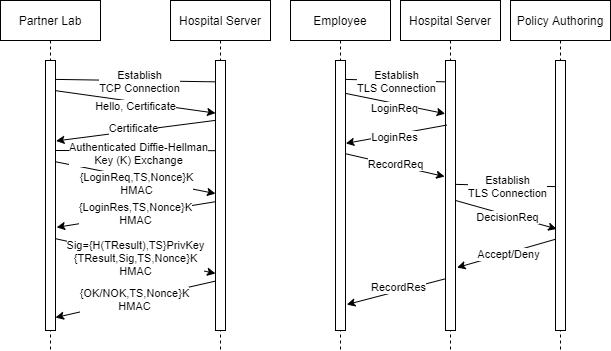

The diagram above was exported from draw.io. Its source (the exported page's mxGraphModel, read from the mxfile embedded in the PNG):
<mxGraphModel dx="1005" dy="601" grid="1" gridSize="10" guides="1" tooltips="1" connect="1" arrows="1" fold="1" page="1" pageScale="1" pageWidth="850" pageHeight="1100" math="0" shadow="0">
  <root>
    <mxCell id="0" />
    <mxCell id="1" parent="0" />
    <mxCell id="KZCZU8PBsy43-NQHukgA-8" value="Employee" style="shape=umlLifeline;perimeter=lifelinePerimeter;container=1;collapsible=0;recursiveResize=0;rounded=0;shadow=0;strokeWidth=1;" parent="1" vertex="1">
      <mxGeometry x="300" y="70" width="100" height="350" as="geometry" />
    </mxCell>
    <mxCell id="KZCZU8PBsy43-NQHukgA-9" value="" style="points=[];perimeter=orthogonalPerimeter;rounded=0;shadow=0;strokeWidth=1;" parent="KZCZU8PBsy43-NQHukgA-8" vertex="1">
      <mxGeometry x="45" y="60" width="10" height="270" as="geometry" />
    </mxCell>
    <mxCell id="KZCZU8PBsy43-NQHukgA-10" value="Hospital Server" style="shape=umlLifeline;perimeter=lifelinePerimeter;container=1;collapsible=0;recursiveResize=0;rounded=0;shadow=0;strokeWidth=1;" parent="1" vertex="1">
      <mxGeometry x="410" y="70" width="100" height="350" as="geometry" />
    </mxCell>
    <mxCell id="KZCZU8PBsy43-NQHukgA-11" value="" style="points=[];perimeter=orthogonalPerimeter;rounded=0;shadow=0;strokeWidth=1;" parent="KZCZU8PBsy43-NQHukgA-10" vertex="1">
      <mxGeometry x="45" y="60" width="10" height="270" as="geometry" />
    </mxCell>
    <mxCell id="KZCZU8PBsy43-NQHukgA-12" value="" style="endArrow=classic;html=1;entryX=-0.029;entryY=0.197;entryDx=0;entryDy=0;entryPerimeter=0;exitX=1.029;exitY=0.122;exitDx=0;exitDy=0;exitPerimeter=0;" parent="1" source="KZCZU8PBsy43-NQHukgA-9" target="KZCZU8PBsy43-NQHukgA-11" edge="1">
      <mxGeometry width="50" height="50" relative="1" as="geometry">
        <mxPoint x="355" y="170" as="sourcePoint" />
        <mxPoint x="360" y="160" as="targetPoint" />
        <Array as="points" />
      </mxGeometry>
    </mxCell>
    <mxCell id="KZCZU8PBsy43-NQHukgA-13" value="LoginReq" style="edgeLabel;html=1;align=center;verticalAlign=middle;resizable=0;points=[];" parent="KZCZU8PBsy43-NQHukgA-12" vertex="1" connectable="0">
      <mxGeometry x="-0.2413" relative="1" as="geometry">
        <mxPoint x="10.78" y="6.51" as="offset" />
      </mxGeometry>
    </mxCell>
    <mxCell id="KZCZU8PBsy43-NQHukgA-14" value="" style="endArrow=classic;html=1;entryX=1.029;entryY=0.307;entryDx=0;entryDy=0;entryPerimeter=0;exitX=0.143;exitY=0.239;exitDx=0;exitDy=0;exitPerimeter=0;" parent="1" source="KZCZU8PBsy43-NQHukgA-11" target="KZCZU8PBsy43-NQHukgA-9" edge="1">
      <mxGeometry width="50" height="50" relative="1" as="geometry">
        <mxPoint x="454.9999999999999" y="201.29999999999995" as="sourcePoint" />
        <mxPoint x="355" y="224.86" as="targetPoint" />
      </mxGeometry>
    </mxCell>
    <mxCell id="KZCZU8PBsy43-NQHukgA-15" value="LoginRes" style="edgeLabel;html=1;align=center;verticalAlign=middle;resizable=0;points=[];" parent="KZCZU8PBsy43-NQHukgA-14" vertex="1" connectable="0">
      <mxGeometry x="-0.2777" y="-2" relative="1" as="geometry">
        <mxPoint x="-15.669999999999998" y="7.100000000000001" as="offset" />
      </mxGeometry>
    </mxCell>
    <mxCell id="KZCZU8PBsy43-NQHukgA-18" value="" style="endArrow=none;html=1;exitX=0.971;exitY=0.07;exitDx=0;exitDy=0;exitPerimeter=0;entryX=-0.029;entryY=0.079;entryDx=0;entryDy=0;entryPerimeter=0;" parent="1" source="KZCZU8PBsy43-NQHukgA-9" target="KZCZU8PBsy43-NQHukgA-11" edge="1">
      <mxGeometry width="50" height="50" relative="1" as="geometry">
        <mxPoint x="400" y="200" as="sourcePoint" />
        <mxPoint x="450" y="150" as="targetPoint" />
      </mxGeometry>
    </mxCell>
    <mxCell id="KZCZU8PBsy43-NQHukgA-19" value="Establish&lt;br&gt;TLS Connection" style="edgeLabel;html=1;align=center;verticalAlign=middle;resizable=0;points=[];" parent="KZCZU8PBsy43-NQHukgA-18" vertex="1" connectable="0">
      <mxGeometry x="0.3713" y="1" relative="1" as="geometry">
        <mxPoint x="-17.72" y="1.09" as="offset" />
      </mxGeometry>
    </mxCell>
    <mxCell id="KZCZU8PBsy43-NQHukgA-20" value="Policy Authoring" style="shape=umlLifeline;perimeter=lifelinePerimeter;container=1;collapsible=0;recursiveResize=0;rounded=0;shadow=0;strokeWidth=1;" parent="1" vertex="1">
      <mxGeometry x="520" y="70" width="100" height="350" as="geometry" />
    </mxCell>
    <mxCell id="KZCZU8PBsy43-NQHukgA-21" value="" style="points=[];perimeter=orthogonalPerimeter;rounded=0;shadow=0;strokeWidth=1;" parent="KZCZU8PBsy43-NQHukgA-20" vertex="1">
      <mxGeometry x="45" y="60" width="10" height="270" as="geometry" />
    </mxCell>
    <mxCell id="KZCZU8PBsy43-NQHukgA-22" value="" style="endArrow=classic;html=1;exitX=1.057;exitY=0.519;exitDx=0;exitDy=0;exitPerimeter=0;entryX=0.114;entryY=0.624;entryDx=0;entryDy=0;entryPerimeter=0;" parent="1" source="KZCZU8PBsy43-NQHukgA-11" target="KZCZU8PBsy43-NQHukgA-21" edge="1">
      <mxGeometry width="50" height="50" relative="1" as="geometry">
        <mxPoint x="470" y="300" as="sourcePoint" />
        <mxPoint x="566" y="288" as="targetPoint" />
        <Array as="points" />
      </mxGeometry>
    </mxCell>
    <mxCell id="KZCZU8PBsy43-NQHukgA-23" value="DecisionReq" style="edgeLabel;html=1;align=center;verticalAlign=middle;resizable=0;points=[];" parent="KZCZU8PBsy43-NQHukgA-22" vertex="1" connectable="0">
      <mxGeometry x="0.3812" y="-2" relative="1" as="geometry">
        <mxPoint x="-18.03" y="-5.4" as="offset" />
      </mxGeometry>
    </mxCell>
    <mxCell id="KZCZU8PBsy43-NQHukgA-24" value="" style="endArrow=classic;html=1;entryX=-0.086;entryY=0.43;entryDx=0;entryDy=0;entryPerimeter=0;exitX=0.971;exitY=0.345;exitDx=0;exitDy=0;exitPerimeter=0;" parent="1" source="KZCZU8PBsy43-NQHukgA-9" target="KZCZU8PBsy43-NQHukgA-11" edge="1">
      <mxGeometry width="50" height="50" relative="1" as="geometry">
        <mxPoint x="340" y="250" as="sourcePoint" />
        <mxPoint x="390" y="200" as="targetPoint" />
      </mxGeometry>
    </mxCell>
    <mxCell id="KZCZU8PBsy43-NQHukgA-25" value="RecordReq" style="edgeLabel;html=1;align=center;verticalAlign=middle;resizable=0;points=[];" parent="KZCZU8PBsy43-NQHukgA-24" vertex="1" connectable="0">
      <mxGeometry x="0.2176" y="1" relative="1" as="geometry">
        <mxPoint x="-10.629999999999999" y="-3" as="offset" />
      </mxGeometry>
    </mxCell>
    <mxCell id="KZCZU8PBsy43-NQHukgA-26" value="" style="endArrow=classic;html=1;entryX=1.151;entryY=0.767;entryDx=0;entryDy=0;entryPerimeter=0;exitX=0;exitY=0.662;exitDx=0;exitDy=0;exitPerimeter=0;" parent="1" source="KZCZU8PBsy43-NQHukgA-21" target="KZCZU8PBsy43-NQHukgA-11" edge="1">
      <mxGeometry width="50" height="50" relative="1" as="geometry">
        <mxPoint x="340" y="240" as="sourcePoint" />
        <mxPoint x="390" y="190" as="targetPoint" />
      </mxGeometry>
    </mxCell>
    <mxCell id="KZCZU8PBsy43-NQHukgA-27" value="Accept/Deny" style="edgeLabel;html=1;align=center;verticalAlign=middle;resizable=0;points=[];" parent="KZCZU8PBsy43-NQHukgA-26" vertex="1" connectable="0">
      <mxGeometry x="0.3382" y="1" relative="1" as="geometry">
        <mxPoint x="18.880000000000003" y="-5.74" as="offset" />
      </mxGeometry>
    </mxCell>
    <mxCell id="KZCZU8PBsy43-NQHukgA-28" value="" style="endArrow=classic;html=1;exitX=-0.059;exitY=0.809;exitDx=0;exitDy=0;exitPerimeter=0;entryX=1.126;entryY=0.904;entryDx=0;entryDy=0;entryPerimeter=0;" parent="1" source="KZCZU8PBsy43-NQHukgA-11" target="KZCZU8PBsy43-NQHukgA-9" edge="1">
      <mxGeometry width="50" height="50" relative="1" as="geometry">
        <mxPoint x="454" y="380" as="sourcePoint" />
        <mxPoint x="355" y="360" as="targetPoint" />
      </mxGeometry>
    </mxCell>
    <mxCell id="KZCZU8PBsy43-NQHukgA-29" value="RecordRes" style="edgeLabel;html=1;align=center;verticalAlign=middle;resizable=0;points=[];" parent="KZCZU8PBsy43-NQHukgA-28" vertex="1" connectable="0">
      <mxGeometry x="0.2888" y="-2" relative="1" as="geometry">
        <mxPoint x="16.08" y="-5.9399999999999995" as="offset" />
      </mxGeometry>
    </mxCell>
    <mxCell id="KZCZU8PBsy43-NQHukgA-33" value="" style="endArrow=none;html=1;exitX=0.971;exitY=0.07;exitDx=0;exitDy=0;exitPerimeter=0;entryX=-0.029;entryY=0.079;entryDx=0;entryDy=0;entryPerimeter=0;" parent="1" edge="1">
      <mxGeometry width="50" height="50" relative="1" as="geometry">
        <mxPoint x="465" y="253.88" as="sourcePoint" />
        <mxPoint x="565" y="256.13" as="targetPoint" />
      </mxGeometry>
    </mxCell>
    <mxCell id="KZCZU8PBsy43-NQHukgA-34" value="Establish&lt;br&gt;TLS Connection" style="edgeLabel;html=1;align=center;verticalAlign=middle;resizable=0;points=[];" parent="KZCZU8PBsy43-NQHukgA-33" vertex="1" connectable="0">
      <mxGeometry x="0.3713" y="1" relative="1" as="geometry">
        <mxPoint x="-17.72" y="1.09" as="offset" />
      </mxGeometry>
    </mxCell>
    <mxCell id="KZCZU8PBsy43-NQHukgA-35" value="Partner Lab" style="shape=umlLifeline;perimeter=lifelinePerimeter;container=1;collapsible=0;recursiveResize=0;rounded=0;shadow=0;strokeWidth=1;" parent="1" vertex="1">
      <mxGeometry x="10" y="70" width="100" height="350" as="geometry" />
    </mxCell>
    <mxCell id="KZCZU8PBsy43-NQHukgA-36" value="" style="points=[];perimeter=orthogonalPerimeter;rounded=0;shadow=0;strokeWidth=1;" parent="KZCZU8PBsy43-NQHukgA-35" vertex="1">
      <mxGeometry x="45" y="60" width="10" height="270" as="geometry" />
    </mxCell>
    <mxCell id="KZCZU8PBsy43-NQHukgA-37" value="Hospital Server" style="shape=umlLifeline;perimeter=lifelinePerimeter;container=1;collapsible=0;recursiveResize=0;rounded=0;shadow=0;strokeWidth=1;" parent="1" vertex="1">
      <mxGeometry x="180" y="70" width="100" height="350" as="geometry" />
    </mxCell>
    <mxCell id="KZCZU8PBsy43-NQHukgA-38" value="" style="points=[];perimeter=orthogonalPerimeter;rounded=0;shadow=0;strokeWidth=1;" parent="KZCZU8PBsy43-NQHukgA-37" vertex="1">
      <mxGeometry x="45" y="60" width="10" height="270" as="geometry" />
    </mxCell>
    <mxCell id="KZCZU8PBsy43-NQHukgA-39" value="" style="endArrow=classic;html=1;exitX=1;exitY=0.375;exitDx=0;exitDy=0;exitPerimeter=0;entryX=0;entryY=0.493;entryDx=0;entryDy=0;entryPerimeter=0;" parent="1" source="KZCZU8PBsy43-NQHukgA-36" target="KZCZU8PBsy43-NQHukgA-38" edge="1">
      <mxGeometry width="50" height="50" relative="1" as="geometry">
        <mxPoint x="64.99999999999994" y="235.39" as="sourcePoint" />
        <mxPoint x="226.14000000000004" y="268.6" as="targetPoint" />
        <Array as="points" />
      </mxGeometry>
    </mxCell>
    <mxCell id="KZCZU8PBsy43-NQHukgA-40" value="{LoginReq,TS,Nonce}K&lt;br&gt;HMAC" style="edgeLabel;html=1;align=center;verticalAlign=middle;resizable=0;points=[];" parent="KZCZU8PBsy43-NQHukgA-39" vertex="1" connectable="0">
      <mxGeometry x="-0.2413" relative="1" as="geometry">
        <mxPoint x="19.68" y="9.64" as="offset" />
      </mxGeometry>
    </mxCell>
    <mxCell id="KZCZU8PBsy43-NQHukgA-41" value="" style="endArrow=classic;html=1;entryX=1.114;entryY=0.618;entryDx=0;entryDy=0;entryPerimeter=0;exitX=0;exitY=0.523;exitDx=0;exitDy=0;exitPerimeter=0;" parent="1" source="KZCZU8PBsy43-NQHukgA-38" target="KZCZU8PBsy43-NQHukgA-36" edge="1">
      <mxGeometry width="50" height="50" relative="1" as="geometry">
        <mxPoint x="225.57" y="275.89" as="sourcePoint" />
        <mxPoint x="65.57" y="315.8499999999999" as="targetPoint" />
      </mxGeometry>
    </mxCell>
    <mxCell id="KZCZU8PBsy43-NQHukgA-42" value="{LoginRes,TS,Nonce}K&lt;br&gt;HMAC" style="edgeLabel;html=1;align=center;verticalAlign=middle;resizable=0;points=[];" parent="KZCZU8PBsy43-NQHukgA-41" vertex="1" connectable="0">
      <mxGeometry x="-0.2777" y="-2" relative="1" as="geometry">
        <mxPoint x="-22.65" y="4.1800000000000015" as="offset" />
      </mxGeometry>
    </mxCell>
    <mxCell id="KZCZU8PBsy43-NQHukgA-43" value="" style="endArrow=none;html=1;exitX=0.971;exitY=0.07;exitDx=0;exitDy=0;exitPerimeter=0;entryX=-0.029;entryY=0.079;entryDx=0;entryDy=0;entryPerimeter=0;" parent="1" source="KZCZU8PBsy43-NQHukgA-36" target="KZCZU8PBsy43-NQHukgA-38" edge="1">
      <mxGeometry width="50" height="50" relative="1" as="geometry">
        <mxPoint x="150" y="200" as="sourcePoint" />
        <mxPoint x="200" y="150" as="targetPoint" />
      </mxGeometry>
    </mxCell>
    <mxCell id="KZCZU8PBsy43-NQHukgA-44" value="Establish&lt;br&gt;TCP Connection" style="edgeLabel;html=1;align=center;verticalAlign=middle;resizable=0;points=[];" parent="KZCZU8PBsy43-NQHukgA-43" vertex="1" connectable="0">
      <mxGeometry x="0.3713" y="1" relative="1" as="geometry">
        <mxPoint x="-26.71" y="1.09" as="offset" />
      </mxGeometry>
    </mxCell>
    <mxCell id="KZCZU8PBsy43-NQHukgA-46" value="" style="endArrow=classic;html=1;entryX=0;entryY=0.789;entryDx=0;entryDy=0;entryPerimeter=0;exitX=1;exitY=0.66;exitDx=0;exitDy=0;exitPerimeter=0;" parent="1" source="KZCZU8PBsy43-NQHukgA-36" target="KZCZU8PBsy43-NQHukgA-38" edge="1">
      <mxGeometry width="50" height="50" relative="1" as="geometry">
        <mxPoint x="66.14000000000004" y="328.53999999999996" as="sourcePoint" />
        <mxPoint x="226.70999999999998" y="366.06999999999994" as="targetPoint" />
      </mxGeometry>
    </mxCell>
    <mxCell id="KZCZU8PBsy43-NQHukgA-47" value="Sig={H(TResult),TS}PrivKey&lt;br&gt;{TResult,Sig,TS,Nonce}K&lt;br&gt;HMAC" style="edgeLabel;html=1;align=center;verticalAlign=middle;resizable=0;points=[];" parent="KZCZU8PBsy43-NQHukgA-46" vertex="1" connectable="0">
      <mxGeometry x="0.2176" y="1" relative="1" as="geometry">
        <mxPoint x="-18.650000000000006" y="-1.2600000000000016" as="offset" />
      </mxGeometry>
    </mxCell>
    <mxCell id="KZCZU8PBsy43-NQHukgA-48" value="" style="endArrow=classic;html=1;exitX=0;exitY=0.817;exitDx=0;exitDy=0;exitPerimeter=0;entryX=1;entryY=0.952;entryDx=0;entryDy=0;entryPerimeter=0;" parent="1" source="KZCZU8PBsy43-NQHukgA-38" target="KZCZU8PBsy43-NQHukgA-36" edge="1">
      <mxGeometry width="50" height="50" relative="1" as="geometry">
        <mxPoint x="225.57" y="374.71000000000004" as="sourcePoint" />
        <mxPoint x="64.99999999999994" y="414.6700000000001" as="targetPoint" />
      </mxGeometry>
    </mxCell>
    <mxCell id="KZCZU8PBsy43-NQHukgA-52" value="{OK/NOK,TS,Nonce}K&lt;br&gt;HMAC" style="edgeLabel;html=1;align=center;verticalAlign=middle;resizable=0;points=[];" parent="KZCZU8PBsy43-NQHukgA-48" vertex="1" connectable="0">
      <mxGeometry x="-0.469" y="-3" relative="1" as="geometry">
        <mxPoint x="-37.44999999999998" y="11.32" as="offset" />
      </mxGeometry>
    </mxCell>
    <mxCell id="0lL6zLLppckSkvCTuSw1-2" value="" style="endArrow=none;html=1;entryX=0;entryY=0.334;entryDx=0;entryDy=0;entryPerimeter=0;" parent="1" target="KZCZU8PBsy43-NQHukgA-38" edge="1">
      <mxGeometry width="50" height="50" relative="1" as="geometry">
        <mxPoint x="65.57" y="220" as="sourcePoint" />
        <mxPoint x="220" y="220" as="targetPoint" />
      </mxGeometry>
    </mxCell>
    <mxCell id="0lL6zLLppckSkvCTuSw1-3" value="Authenticated Diffie-Hellman&lt;br&gt;Key (K) Exchange" style="edgeLabel;html=1;align=center;verticalAlign=middle;resizable=0;points=[];" parent="0lL6zLLppckSkvCTuSw1-2" vertex="1" connectable="0">
      <mxGeometry x="0.3032" y="-2" relative="1" as="geometry">
        <mxPoint x="-22" as="offset" />
      </mxGeometry>
    </mxCell>
    <mxCell id="knNmPIcjtq9ZbMrZRfV4-2" value="" style="endArrow=classic;html=1;exitX=1.057;exitY=0.112;exitDx=0;exitDy=0;exitPerimeter=0;entryX=0;entryY=0.195;entryDx=0;entryDy=0;entryPerimeter=0;" parent="1" source="KZCZU8PBsy43-NQHukgA-36" target="KZCZU8PBsy43-NQHukgA-38" edge="1">
      <mxGeometry width="50" height="50" relative="1" as="geometry">
        <mxPoint x="280" y="280" as="sourcePoint" />
        <mxPoint x="330" y="230" as="targetPoint" />
      </mxGeometry>
    </mxCell>
    <mxCell id="knNmPIcjtq9ZbMrZRfV4-3" value="Hello, Certificate" style="edgeLabel;html=1;align=center;verticalAlign=middle;resizable=0;points=[];" parent="knNmPIcjtq9ZbMrZRfV4-2" vertex="1" connectable="0">
      <mxGeometry x="-0.1877" relative="1" as="geometry">
        <mxPoint x="14.74" y="6" as="offset" />
      </mxGeometry>
    </mxCell>
    <mxCell id="knNmPIcjtq9ZbMrZRfV4-4" value="" style="endArrow=classic;html=1;exitX=-0.057;exitY=0.222;exitDx=0;exitDy=0;exitPerimeter=0;entryX=1.057;entryY=0.298;entryDx=0;entryDy=0;entryPerimeter=0;" parent="1" source="KZCZU8PBsy43-NQHukgA-38" target="KZCZU8PBsy43-NQHukgA-36" edge="1">
      <mxGeometry width="50" height="50" relative="1" as="geometry">
        <mxPoint x="280" y="280" as="sourcePoint" />
        <mxPoint x="330" y="230" as="targetPoint" />
      </mxGeometry>
    </mxCell>
    <mxCell id="knNmPIcjtq9ZbMrZRfV4-5" value="Certificate" style="edgeLabel;html=1;align=center;verticalAlign=middle;resizable=0;points=[];" parent="knNmPIcjtq9ZbMrZRfV4-4" vertex="1" connectable="0">
      <mxGeometry x="-0.1472" relative="1" as="geometry">
        <mxPoint x="-14.989999999999998" y="-1" as="offset" />
      </mxGeometry>
    </mxCell>
  </root>
</mxGraphModel>